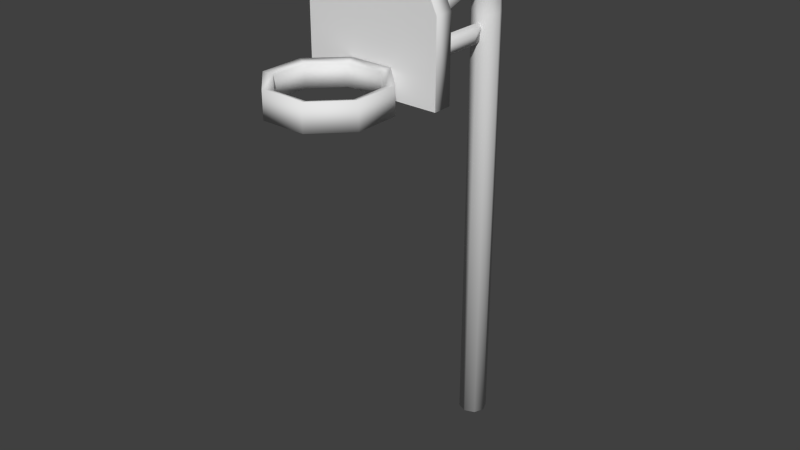 # Source: basketball_hoop.blend  (saved by Blender 2.72.0; exported with 4.5.12 LTS)
import bpy
from mathutils import Matrix  # noqa: F401  (used for matrix-valued properties, if any)

bpy.ops.wm.read_factory_settings(use_empty=True)
scene = bpy.context.scene
scene.name = 'Scene'

# ---- collections
col_collection_1 = bpy.data.collections.new('Collection 1'); scene.collection.children.link(col_collection_1)

# ---- world
world_world = bpy.data.worlds.new('World'); scene.world = world_world
world_world.color = (0.05088, 0.05088, 0.05088)
world_world.use_sun_shadow = False
world_world.sun_shadow_jitter_overblur = 0.0
world_world.cycles.sampling_method = 'MANUAL'
world_world.cycles.sample_map_resolution = 256

# ---- meshes
me_circle = bpy.data.meshes.new('Circle')
me_circle.from_pydata([(2.76, -0.7303, 6.01), (2.76, -0.7303, 5.645), (2.328, -0.2976, 6.01), (2.328, -0.2976, 5.645), (2.328, 0.3144, 6.01), (2.328, 0.3144, 5.645), (2.76, 0.7472, 6.01), (2.76, 0.7472, 5.645), (3.372, 0.7472, 6.01), (3.372, 0.7472, 5.645), (3.805, 0.3144, 6.01), (3.805, 0.3144, 5.645), (3.805, -0.2976, 6.01), (3.805, -0.2976, 5.645), (3.372, -0.7303, 6.01), (3.372, -0.7303, 5.645), (2.81, -0.6111, 5.981), (2.81, -0.6111, 5.674), (2.447, -0.2482, 5.981), (2.447, -0.2482, 5.674), (2.447, 0.265, 5.981), (2.447, 0.265, 5.674), (2.81, 0.628, 5.981), (2.81, 0.628, 5.674), (3.323, 0.628, 5.981), (3.323, 0.628, 5.674), (3.686, 0.265, 5.981), (3.686, 0.265, 5.674), (3.686, -0.2482, 5.981), (3.686, -0.2482, 5.674), (3.323, -0.6111, 5.981), (3.323, -0.6111, 5.674), (0.1225, 0.03684, 7.025), (0.3898, -0.01998, 7.025), (0.1277, 0.06129, 6.931), (0.4168, 0.1071, 6.931), (0.1257, 0.05195, 6.778), (0.4065, 0.05858, 6.778), (0.1193, 0.02173, 6.778), (0.3731, -0.09853, 6.778), (0.1173, 0.01239, 6.931), (0.3628, -0.1471, 6.931), (2.186, -0.4326, 7.025), (2.213, -0.3055, 6.931), (2.202, -0.354, 6.778), (2.169, -0.5111, 6.778), (2.159, -0.5597, 6.931), (0.1225, -0.01998, 7.025), (0.3898, 0.03684, 7.025), (0.1173, 0.004476, 6.931), (0.3628, 0.164, 6.931), (0.1193, -0.004864, 6.778), (0.3731, 0.1154, 6.778), (0.1257, -0.03509, 6.778), (0.4065, -0.04172, 6.778), (0.1277, -0.04443, 6.931), (0.4168, -0.09027, 6.931), (2.186, 0.4495, 7.025), (2.159, 0.5766, 6.931), (2.169, 0.528, 6.778), (2.202, 0.3709, 6.778), (2.213, 0.3223, 6.931), (2.243, 0.008432, 5.855), (1.983, 0.008432, 5.94), (2.272, 0.03343, 5.945), (2.012, 0.1384, 6.03), (2.319, 0.02388, 6.09), (2.06, 0.08875, 6.175), (2.319, -0.007017, 6.09), (2.06, -0.07188, 6.175), (2.272, -0.01657, 5.945), (2.012, -0.1215, 6.03), (0.09668, 0.008432, 6.557), (0.126, 0.1384, 6.647), (0.1735, 0.08875, 6.792), (0.1735, -0.07188, 6.792), (0.126, -0.1215, 6.647), (2.059, -0.9595, 5.612), (2.059, -0.9595, 6.743), (2.059, 0.9764, 6.743), (2.059, 0.9764, 5.612), (2.325, -0.9595, 5.612), (2.325, -0.9595, 6.743), (2.325, 0.9764, 6.743), (2.325, 0.9764, 5.612), (2.325, -0.3997, 7.427), (2.325, 0.008432, 7.515), (2.325, 0.4166, 7.427), (2.059, 0.4166, 7.427), (2.059, 0.008432, 7.515), (2.059, -0.3997, 7.427), (2.325, 0.4166, 5.612), (2.325, 0.008432, 5.612), (2.325, -0.3997, 5.612), (2.059, -0.3997, 5.612), (2.059, 0.008432, 5.612), (2.059, 0.4166, 5.612), (2.059, -0.7416, 7.189), (2.325, -0.7416, 5.612), (2.325, -0.7416, 7.189), (2.059, -0.7416, 5.612), (2.325, 0.7584, 7.189), (2.059, 0.7584, 5.612), (2.059, 0.7584, 7.189), (2.325, 0.7584, 5.612), (2.059, -0.9081, 6.731), (2.059, -0.9081, 5.663), (2.059, -0.7013, 7.155), (2.059, 0.925, 5.663), (2.059, 0.925, 6.731), (2.059, 0.7584, 5.663), (2.059, 0.7182, 7.155), (2.059, 0.008432, 7.463), (2.059, 0.3957, 7.379), (2.059, -0.3788, 7.379), (2.059, -0.7416, 5.663), (2.059, 0.008432, 5.663), (2.059, -0.3997, 5.663), (2.059, 0.4166, 5.663), (2.197, -0.9081, 6.731), (2.197, -0.9081, 5.663), (2.197, -0.7013, 7.155), (2.197, 0.925, 5.663), (2.197, 0.925, 6.731), (2.197, 0.7584, 5.663), (2.197, 0.7182, 7.155), (2.197, 0.008432, 7.463), (2.197, 0.3957, 7.379), (2.197, -0.3788, 7.379), (2.197, -0.7416, 5.663), (2.197, 0.008432, 5.663), (2.197, -0.3997, 5.663), (2.197, 0.4166, 5.663), (0.1195, 0.008432, 5.996), (0.3928, 0.008432, 5.996), (0.1195, 0.03343, 5.902), (0.3928, 0.1384, 5.902), (0.1195, 0.02388, 5.749), (0.3928, 0.08875, 5.749), (0.1195, -0.007017, 5.749), (0.3928, -0.07188, 5.749), (0.1195, -0.01657, 5.902), (0.3928, -0.1215, 5.902), (2.377, 0.008432, 5.996), (2.377, 0.1384, 5.902), (2.377, 0.08875, 5.749), (2.377, -0.07188, 5.749), (2.377, -0.1215, 5.902), (0.00955, 0.2163, -0.2241), (0.00955, 0.2163, 7.167), (0.1565, 0.1554, -0.2241), (0.1565, 0.1554, 7.167), (0.2174, 0.008432, -0.2241), (0.2174, 0.008432, 7.167), (0.1565, -0.1386, -0.2241), (0.1565, -0.1386, 7.167), (0.00955, -0.1995, -0.2241), (0.00955, -0.1995, 7.167), (-0.1374, -0.1386, -0.2241), (-0.1374, -0.1386, 7.167), (-0.1983, 0.008432, -0.2241), (-0.1983, 0.008432, 7.167), (-0.1374, 0.1554, -0.2241), (-0.1374, 0.1554, 7.167), (0.00955, 0.2163, 7.221), (0.1565, 0.1554, 7.221), (0.2174, 0.008432, 7.221), (0.1565, -0.1386, 7.221), (0.00955, -0.1995, 7.221), (-0.1374, -0.1386, 7.221), (-0.1983, 0.008432, 7.221), (-0.1374, 0.1554, 7.221), (0.00955, 0.2371, 7.167), (0.1712, 0.1701, 7.167), (0.2382, 0.008432, 7.167), (0.1712, -0.1533, 7.167), (0.00955, -0.2202, 7.167), (-0.1521, -0.1533, 7.167), (-0.2191, 0.008432, 7.167), (-0.1521, 0.1701, 7.167), (0.00955, 0.2371, 7.221), (0.1712, 0.1701, 7.221), (0.2382, 0.008432, 7.221), (0.1712, -0.1533, 7.221), (0.00955, -0.2202, 7.221), (-0.1521, -0.1533, 7.221), (-0.2191, 0.008432, 7.221), (-0.1521, 0.1701, 7.221), (0.00955, 0.1938, 7.294), (0.1407, 0.1395, 7.294), (0.195, 0.008432, 7.294), (0.1407, -0.1227, 7.294), (0.00955, -0.177, 7.294), (-0.1215, -0.1227, 7.294), (-0.1759, 0.008432, 7.294), (-0.1215, 0.1395, 7.294), (0.00955, 0.08657, 7.35), (0.0648, 0.06368, 7.35), (0.08769, 0.008432, 7.35), (0.0648, -0.04682, 7.35), (0.00955, -0.0697, 7.35), (-0.0457, -0.04682, 7.35), (-0.06858, 0.008432, 7.35), (-0.0457, 0.06368, 7.35), (0.00955, 0.2163, 6.119), (0.1565, 0.1554, 6.119), (0.2174, 0.008432, 6.119), (0.1565, -0.1386, 6.119), (0.00955, -0.1995, 6.119), (-0.1374, -0.1386, 6.119), (-0.1983, 0.008432, 6.119), (-0.1374, 0.1554, 6.119)], [], [(1, 0, 2, 3), (3, 2, 4, 5), (5, 4, 6, 7), (7, 6, 8, 9), (9, 8, 10, 11), (11, 10, 12, 13), (13, 12, 14, 15), (15, 14, 0, 1), (17, 19, 18, 16), (19, 21, 20, 18), (21, 23, 22, 20), (23, 25, 24, 22), (25, 27, 26, 24), (27, 29, 28, 26), (29, 31, 30, 28), (31, 17, 16, 30), (12, 28, 30, 14), (7, 23, 21, 5), (2, 18, 20, 4), (13, 29, 27, 11), (8, 24, 26, 10), (3, 19, 17, 1), (9, 25, 23, 7), (1, 17, 31, 15), (4, 20, 22, 6), (15, 31, 29, 13), (10, 26, 28, 12), (5, 21, 19, 3), (0, 16, 18, 2), (11, 27, 25, 9), (6, 22, 24, 8), (14, 30, 16, 0), (32, 33, 35, 34), (34, 35, 37, 36), (36, 37, 39, 38), (33, 41, 46, 42), (40, 41, 33, 32), (38, 39, 41, 40), (32, 34, 36, 38, 40), (43, 42, 46, 45, 44), (41, 39, 45, 46), (39, 37, 44, 45), (37, 35, 43, 44), (35, 33, 42, 43), (47, 48, 50, 49), (49, 50, 52, 51), (51, 52, 54, 53), (48, 56, 61, 57), (55, 56, 48, 47), (53, 54, 56, 55), (47, 49, 51, 53, 55), (58, 57, 61, 60, 59), (56, 54, 60, 61), (54, 52, 59, 60), (52, 50, 58, 59), (50, 48, 57, 58), (62, 63, 65, 64), (64, 65, 67, 66), (66, 67, 69, 68), (63, 71, 76, 72), (70, 71, 63, 62), (68, 69, 71, 70), (62, 64, 66, 68, 70), (73, 72, 76, 75, 74), (71, 69, 75, 76), (69, 67, 74, 75), (67, 65, 73, 74), (65, 63, 72, 73), (81, 82, 78, 77), (101, 83, 79, 103), (83, 84, 80, 79), (98, 81, 77, 100), (116, 117, 131, 130), (98, 99, 82, 81), (99, 85, 90, 97), (85, 86, 89, 90), (86, 87, 88, 89), (104, 91, 96, 102), (91, 92, 95, 96), (92, 93, 94, 95), (118, 116, 130, 132), (107, 114, 128, 121), (117, 115, 129, 131), (104, 101, 87, 91), (92, 86, 85, 93), (93, 98, 100, 94), (93, 85, 99, 98), (82, 99, 97, 78), (110, 118, 132, 124), (87, 101, 103, 88), (113, 111, 125, 127), (84, 104, 102, 80), (84, 83, 101, 104), (105, 106, 77, 78), (107, 105, 78, 97), (108, 109, 79, 80), (110, 108, 80, 102), (109, 111, 103, 79), (113, 112, 89, 88), (112, 114, 90, 89), (106, 115, 100, 77), (117, 116, 95, 94), (116, 118, 96, 95), (114, 107, 97, 90), (115, 117, 94, 100), (118, 110, 102, 96), (111, 113, 88, 103), (124, 125, 123, 122), (129, 121, 128, 131), (131, 128, 126, 130), (130, 126, 127, 132), (120, 119, 121, 129), (132, 127, 125, 124), (115, 106, 120, 129), (114, 112, 126, 128), (112, 113, 127, 126), (111, 109, 123, 125), (108, 110, 124, 122), (109, 108, 122, 123), (105, 107, 121, 119), (106, 105, 119, 120), (133, 134, 136, 135), (135, 136, 138, 137), (137, 138, 140, 139), (134, 142, 147, 143), (141, 142, 134, 133), (139, 140, 142, 141), (133, 135, 137, 139, 141), (144, 143, 147, 146, 145), (142, 140, 146, 147), (140, 138, 145, 146), (138, 136, 144, 145), (136, 134, 143, 144), (204, 149, 151, 205), (205, 151, 153, 206), (206, 153, 155, 207), (207, 155, 157, 208), (208, 157, 159, 209), (209, 159, 161, 210), (163, 161, 178, 179), (211, 163, 149, 204), (210, 161, 163, 211), (148, 150, 152, 154, 156, 158, 160, 162), (164, 171, 195, 188), (157, 155, 175, 176), (164, 165, 181, 180), (166, 167, 183, 182), (168, 169, 185, 184), (161, 159, 177, 178), (170, 171, 187, 186), (155, 153, 174, 175), (172, 179, 187, 180), (179, 178, 186, 187), (178, 177, 185, 186), (177, 176, 184, 185), (176, 175, 183, 184), (175, 174, 182, 183), (174, 173, 181, 182), (173, 172, 180, 181), (171, 164, 180, 187), (169, 170, 186, 185), (153, 151, 173, 174), (167, 168, 184, 183), (159, 157, 176, 177), (165, 166, 182, 181), (151, 149, 172, 173), (149, 163, 179, 172), (188, 195, 203, 196), (171, 170, 194, 195), (170, 169, 193, 194), (169, 168, 192, 193), (168, 167, 191, 192), (167, 166, 190, 191), (166, 165, 189, 190), (165, 164, 188, 189), (197, 196, 203, 202, 201, 200, 199, 198), (195, 194, 202, 203), (194, 193, 201, 202), (193, 192, 200, 201), (192, 191, 199, 200), (191, 190, 198, 199), (190, 189, 197, 198), (189, 188, 196, 197), (148, 204, 205, 150), (150, 205, 206, 152), (152, 206, 207, 154), (154, 207, 208, 156), (156, 208, 209, 158), (158, 209, 210, 160), (162, 211, 204, 148), (160, 210, 211, 162), (87, 86, 92, 91)])
me_circle.polygons.foreach_set('use_smooth', [1, 1, 1, 1, 1, 1, 1, 1, 1, 1, 1, 1, 1, 1, 1, 1, 1, 1, 1, 1, 1, 1, 1, 1, 1, 1, 1, 1, 1, 1, 1, 1, 1, 1, 1, 1, 1, 1, 1, 1, 1, 1, 1, 1, 1, 1, 1, 1, 1, 1, 1, 1, 1, 1, 1, 1, 1, 1, 1, 1, 1, 1, 1, 1, 1, 1, 1, 1, 1, 1, 1, 1, 0, 0, 1, 1, 1, 1, 1, 1, 0, 0, 0, 0, 0, 1, 0, 1, 0, 1, 0, 1, 0, 0, 0, 0, 0, 0, 0, 0, 0, 0, 0, 0, 0, 0, 0, 0, 0, 0, 0, 0, 0, 0, 0, 0, 0, 0, 0, 0, 0, 1, 1, 1, 1, 1, 1, 1, 1, 1, 1, 1, 1, 1, 1, 1, 1, 1, 1, 0, 1, 1, 0, 1, 0, 0, 0, 0, 0, 0, 0, 0, 0, 0, 0, 0, 0, 0, 0, 0, 0, 0, 0, 0, 0, 0, 0, 1, 1, 1, 1, 1, 1, 1, 1, 0, 1, 1, 1, 1, 1, 1, 1, 1, 1, 1, 1, 1, 1, 1, 1, 0])
me_circle.use_remesh_preserve_volume = False
me_circle.use_remesh_preserve_attributes = False
me_circle.use_mirror_vertex_groups = False
me_circle.update()

# ---- objects
ob_circle = bpy.data.objects.new('Circle', me_circle)

# ---- transforms, parenting, visibility, modifiers, constraints
ob_circle.location = (-0.00955, -0.008432, 0.01621)
ob_circle.rotation_euler = (0.0, -0.0, 4.712)
ob_circle.scale = (0.7319, 0.7319, 0.7319)
ob_circle.lineart.crease_threshold = 0.0

# ---- collection membership
col_collection_1.objects.link(ob_circle)

# ---- scene / render settings (as saved in the file)
scene.frame_start = 1; scene.frame_end = 250; scene.frame_set(1)
scene.render.engine = 'BLENDER_EEVEE_NEXT'
scene.render.image_settings.compression = 90
scene.render.resolution_percentage = 50
scene.render.dither_intensity = 0.0
scene.cycles.use_denoising = False
scene.cycles.samples = 10
scene.cycles.sampling_pattern = 'TABULATED_SOBOL'
scene.cycles.light_sampling_threshold = 0.0
scene.cycles.use_adaptive_sampling = False
scene.cycles.use_light_tree = False
scene.cycles.blur_glossy = 0.0
scene.cycles.volume_bounces = 1
scene.cycles.pixel_filter_type = 'GAUSSIAN'
scene.cycles.sample_clamp_indirect = 0.0
scene.view_settings.view_transform = 'Standard'
bpy.context.view_layer.update()

# ---- added for rendering (the .blend has no active camera and no usable light): camera, sun
cam_auto = bpy.data.cameras.new('AutoCamera')
cam_auto.lens = 50.0
cam_auto.sensor_width = 36.0
cam_auto.clip_end = 1000.0
ob_auto_camera = bpy.data.objects.new('AutoCamera', cam_auto)
scene.collection.objects.link(ob_auto_camera)
ob_auto_camera.location = (6.04744, -8.58173, 7.5251)
ob_auto_camera.rotation_euler = (1.09748, -7.21219e-08, 0.694738)
scene.camera = ob_auto_camera
light_auto_sun = bpy.data.lights.new('AutoSun', 'SUN')
light_auto_sun.energy = 3.0
light_auto_sun.angle = 0.0523599
ob_auto_sun = bpy.data.objects.new('AutoSun', light_auto_sun)
scene.collection.objects.link(ob_auto_sun)
ob_auto_sun.rotation_euler = (0.872665, 0.174533, 0.523599)
bpy.context.view_layer.update()
